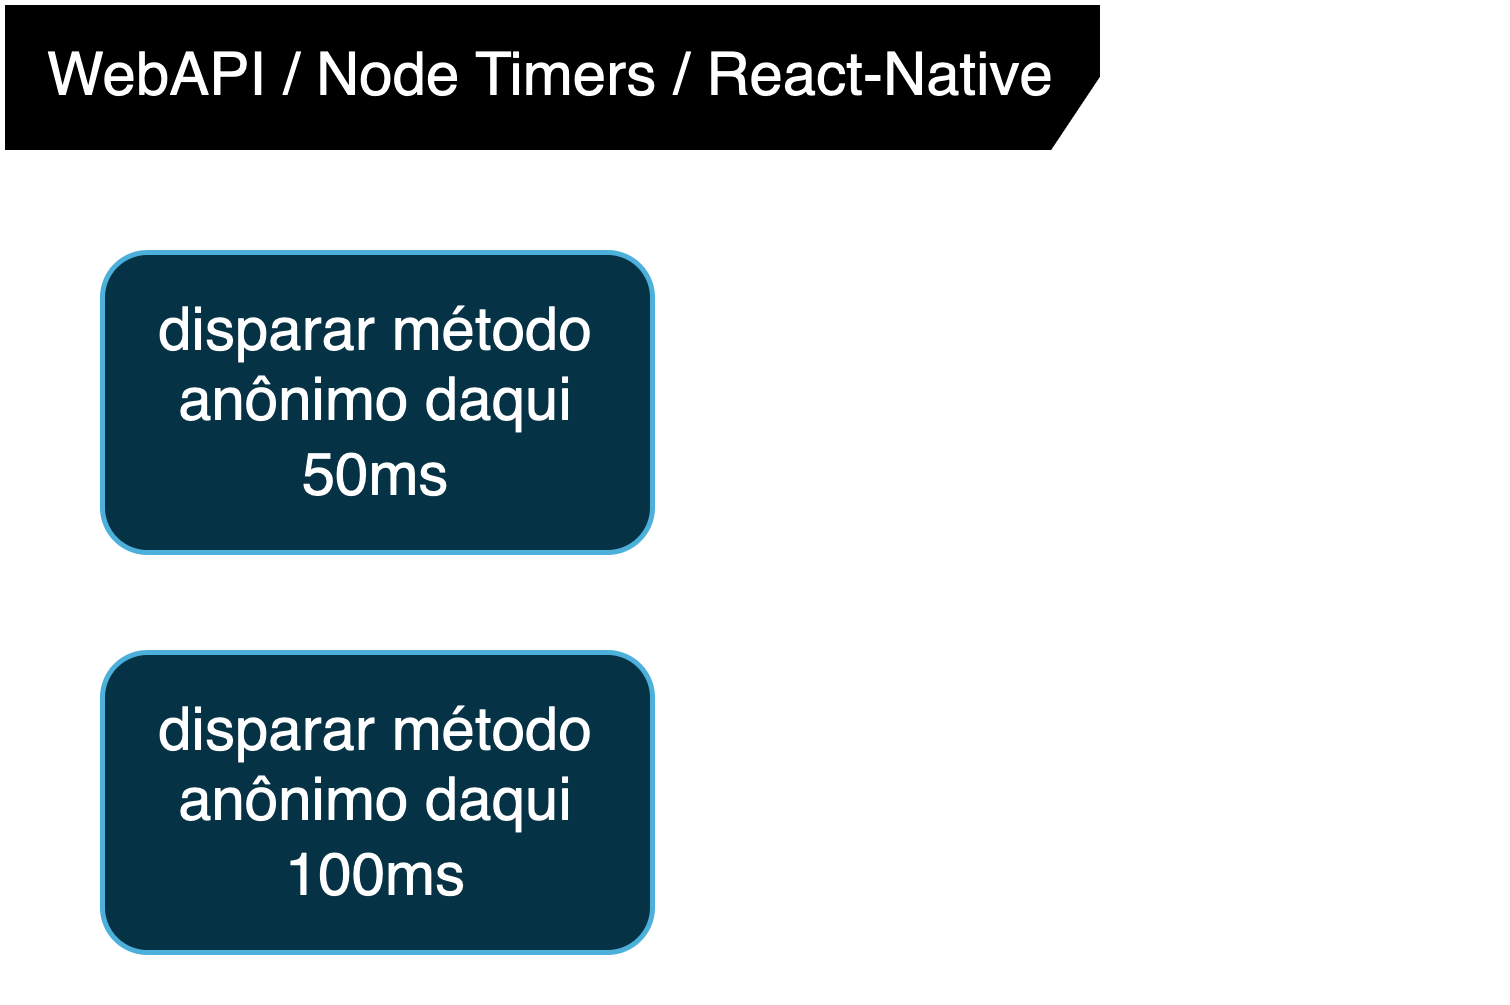

The diagram above was exported from draw.io. Its source (the exported page's mxGraphModel, read from the mxfile embedded in the PNG):
<mxGraphModel dx="915" dy="602" grid="1" gridSize="10" guides="1" tooltips="1" connect="1" arrows="1" fold="1" page="1" pageScale="1" pageWidth="850" pageHeight="1100" background="none" math="0" shadow="0">
  <root>
    <mxCell id="0" />
    <mxCell id="1" parent="0" />
    <mxCell id="2" value="WebAPI / Node Timers / React-Native" style="shape=umlFrame;whiteSpace=wrap;html=1;pointerEvents=0;width=220;height=30;" vertex="1" parent="1">
      <mxGeometry x="900" y="800" width="300" height="200" as="geometry" />
    </mxCell>
    <mxCell id="3" value="disparar método anônimo daqui 50ms" style="rounded=1;whiteSpace=wrap;html=1;fillColor=#b1ddf0;strokeColor=#10739e;" vertex="1" parent="1">
      <mxGeometry x="920" y="850" width="110" height="60" as="geometry" />
    </mxCell>
    <mxCell id="4" value="disparar método anônimo daqui 100ms" style="rounded=1;whiteSpace=wrap;html=1;fillColor=#b1ddf0;strokeColor=#10739e;" vertex="1" parent="1">
      <mxGeometry x="920" y="930" width="110" height="60" as="geometry" />
    </mxCell>
  </root>
</mxGraphModel>